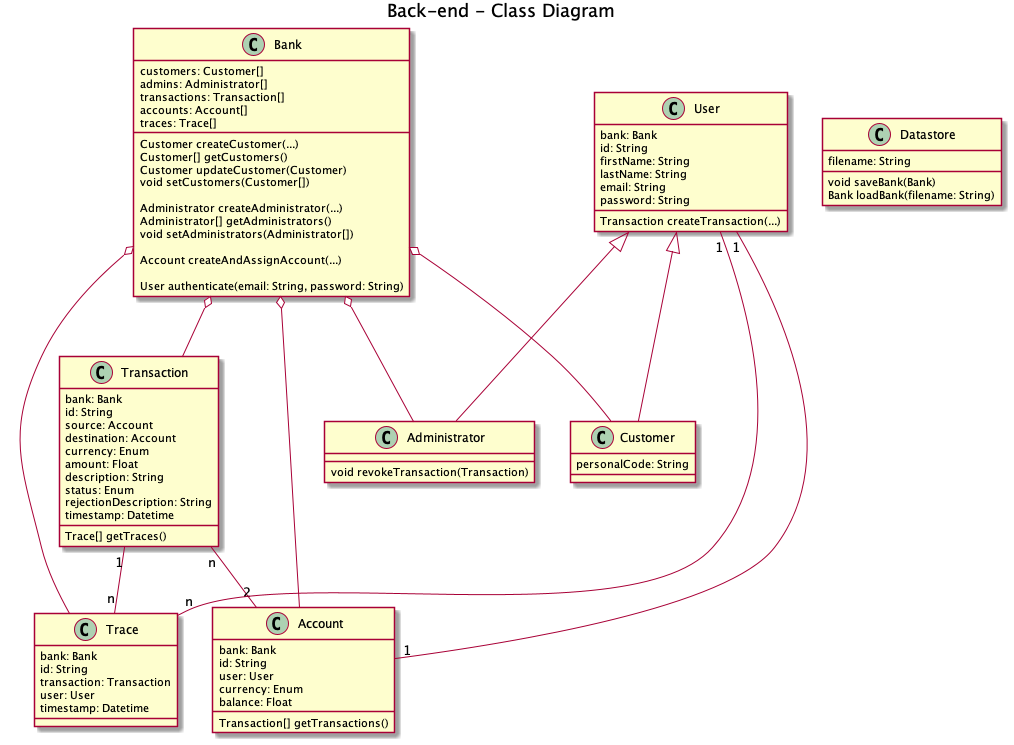

The diagram above was rendered by PlantUML. Its source (embedded in the PNG):
@startuml

title Back-end - Class Diagram

class Bank {
    customers: Customer[]
    admins: Administrator[]
    transactions: Transaction[]
    accounts: Account[]
    traces: Trace[]
    
    Customer createCustomer(...)
    Customer[] getCustomers()
    Customer updateCustomer(Customer)
    void setCustomers(Customer[])
    
    Administrator createAdministrator(...)
    Administrator[] getAdministrators()
    void setAdministrators(Administrator[])
    
    Account createAndAssignAccount(...)
    
    User authenticate(email: String, password: String)
}

class User {
    bank: Bank
    id: String
    firstName: String
    lastName: String
    email: String
    password: String
    
    Transaction createTransaction(...)
}

class Customer {
    personalCode: String
}

class Administrator {
    void revokeTransaction(Transaction)
}

class Account {
    bank: Bank
    id: String
    user: User
    currency: Enum
    balance: Float

    Transaction[] getTransactions()
}

class Transaction {
    bank: Bank
    id: String
    source: Account
    destination: Account
    currency: Enum
    amount: Float
    description: String
    status: Enum
    rejectionDescription: String
    timestamp: Datetime

    Trace[] getTraces()
}

class Trace {
    bank: Bank
    id: String
    transaction: Transaction
    user: User
    timestamp: Datetime
}

class Datastore {
    filename: String

    void saveBank(Bank)
    Bank loadBank(filename: String)
}

Bank o-- Customer
Bank o-- Administrator
Bank o-- Transaction
Bank o-- Account
Bank o-- Trace
User <|-- Customer
User <|-- Administrator
User "1" -- "1" Account
Transaction "n" -- "2" Account
Transaction "1" -- "n" Trace
User "1" -- "n" Trace

@enduml